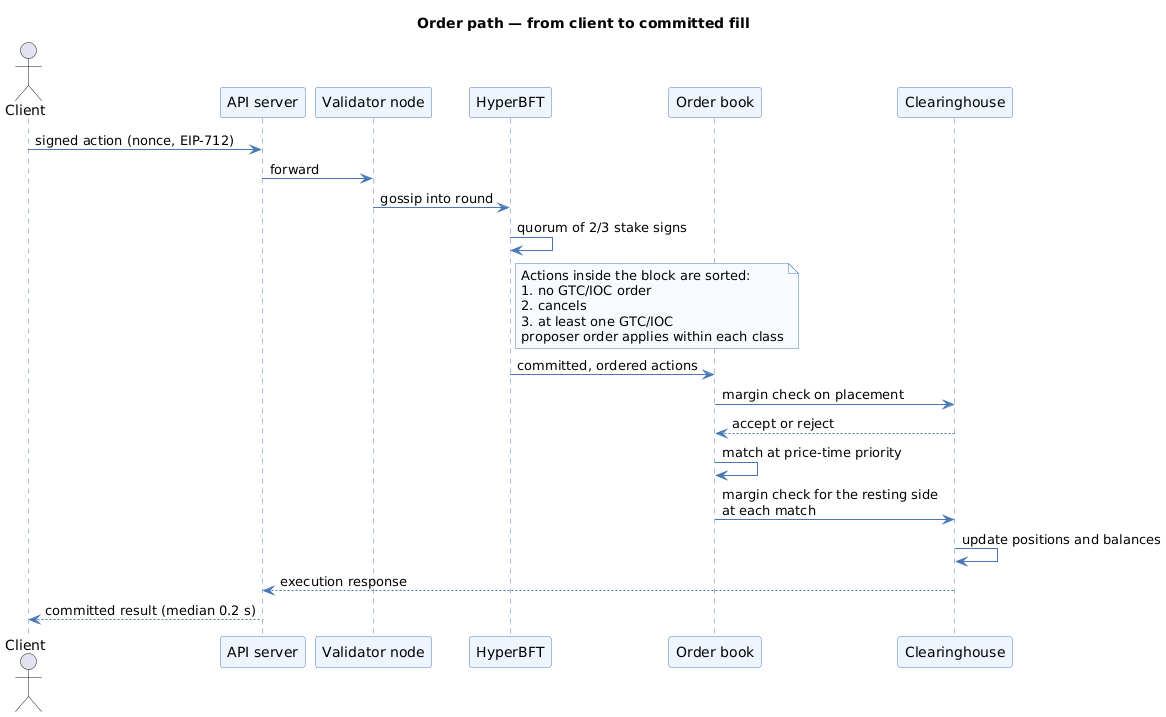

The diagram above was rendered by PlantUML. Its source (embedded in the PNG):
@startuml
title Order path — from client to committed fill
skinparam shadowing false
skinparam defaultFontName Helvetica
skinparam SequenceParticipantBackgroundColor #EEF5FF
skinparam SequenceParticipantBorderColor #4A78B5
skinparam SequenceLifeLineBorderColor #4A78B5
skinparam SequenceBoxBackgroundColor #F7FAFF
skinparam SequenceBoxBorderColor #4A78B5
skinparam ArrowColor #4A78B5
skinparam NoteBackgroundColor #F7FAFF
skinparam NoteBorderColor #4A78B5

actor Client
participant "API server" as API
participant "Validator node" as Node
participant "HyperBFT" as BFT
participant "Order book" as OB
participant "Clearinghouse" as CH

Client -> API : signed action (nonce, EIP-712)
API -> Node : forward
Node -> BFT : gossip into round
BFT -> BFT : quorum of 2/3 stake signs
note right of BFT
  Actions inside the block are sorted:
  1. no GTC/IOC order
  2. cancels
  3. at least one GTC/IOC
  proposer order applies within each class
end note
BFT -> OB : committed, ordered actions
OB -> CH : margin check on placement
CH --> OB : accept or reject
OB -> OB : match at price-time priority
OB -> CH : margin check for the resting side\nat each match
CH -> CH : update positions and balances
CH --> API : execution response
API --> Client : committed result (median 0.2 s)
@enduml